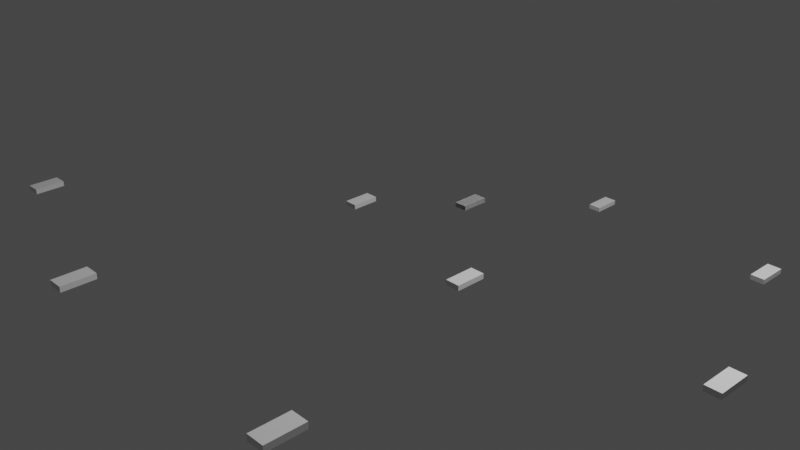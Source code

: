 # Source: CurveLadder.blend  (saved by Blender 3.3.6; exported with 4.5.12 LTS)
import bpy
from mathutils import Matrix  # noqa: F401  (used for matrix-valued properties, if any)

bpy.ops.wm.read_factory_settings(use_empty=True)
scene = bpy.context.scene
scene.name = 'Scene'

# ---- collections
col_collection = bpy.data.collections.new('Collection'); scene.collection.children.link(col_collection)

# ---- node groups
ng_geometry_nodes = bpy.data.node_groups.new('Geometry Nodes', 'GeometryNodeTree')
_s = ng_geometry_nodes.interface.new_socket(name='Geometry', in_out='OUTPUT', socket_type='NodeSocketGeometry')
_s = ng_geometry_nodes.interface.new_socket(name='Geometry', in_out='INPUT', socket_type='NodeSocketGeometry')
_s = ng_geometry_nodes.interface.new_socket(name='Length', in_out='INPUT', socket_type='NodeSocketFloat')
_s.subtype = 'DISTANCE'
_s.default_value = 0.1
_s.min_value = 0.01
_s = ng_geometry_nodes.interface.new_socket(name='Size', in_out='INPUT', socket_type='NodeSocketVector')
_s.subtype = 'TRANSLATION'
_s.default_value = (1.0, 1.0, 1.0)
_s.min_value = 0.0
ng_geometry_nodes.is_modifier = True
_N = ng_geometry_nodes.nodes; _L = ng_geometry_nodes.links
n0 = _N.new('GeometryNodeStoreNamedAttribute'); n0.name = 'Store Named Attribute'; n0.location = (79, -238)
n0.data_type = 'FLOAT_VECTOR'
n0.domain = 'CORNER'
n0.inputs[2].default_value = 'uv_map'
n1 = _N.new('NodeGroupOutput'); n1.name = 'Group Output'; n1.location = (587, 0)
n2 = _N.new('GeometryNodeResampleCurve'); n2.name = 'Resample Curve'; n2.location = (-74, -7)
n2.keep_last_segment = False
n3 = _N.new('GeometryNodeInstanceOnPoints'); n3.name = 'Instance on Points'; n3.location = (383, -1)
n4 = _N.new('GeometryNodeMeshCube'); n4.name = 'Cube'; n4.location = (54, -238)
n5 = _N.new('NodeGroupInput'); n5.name = 'Group Input'; n5.location = (-413, 10)
_L.new(n5.outputs[0], n2.inputs[0])
_L.new(n5.outputs[1], n2.inputs[3])
_L.new(n2.outputs[0], n3.inputs[0])
_L.new(n3.outputs[0], n1.inputs[0])
_L.new(n0.outputs[0], n3.inputs[2])
_L.new(n5.outputs[2], n4.inputs[0])
_L.new(n4.outputs[0], n0.inputs[0])
_L.new(n4.outputs[1], n0.inputs[3])
n1.is_active_output = True

# ---- world
world_world = bpy.data.worlds.new('World'); scene.world = world_world
world_world.use_nodes = True; world_world.node_tree.nodes.clear()
_N = world_world.node_tree.nodes; _L = world_world.node_tree.links
n0 = _N.new('ShaderNodeOutputWorld'); n0.name = 'World Output'; n0.location = (300, 300)
n1 = _N.new('ShaderNodeBackground'); n1.name = 'Background'; n1.location = (10, 300)
n1.inputs[0].default_value = (0.05088, 0.05088, 0.05088, 1.0)
_L.new(n1.outputs[0], n0.inputs[0])
n0.is_active_output = True
world_world.color = (0.05088, 0.05088, 0.05088)
world_world.use_sun_shadow = False
world_world.sun_shadow_jitter_overblur = 0.0

# ---- cameras
cam_camera = bpy.data.cameras.new('Camera')
cam_camera.clip_end = 100.0
cam_camera.ortho_scale = 7.314

# ---- lights
light_light = bpy.data.lights.new('Light', 'POINT')
light_light.transmission_factor = 0.0
light_light.energy = 1000.0
light_light.shadow_soft_size = 0.1
light_light.shadow_maximum_resolution = 0.006
light_light.use_absolute_resolution = True

# ---- curves / text
cu_beziercurve = bpy.data.curves.new('BezierCurve', 'CURVE')
cu_beziercurve.dimensions = '3D'
_sp = cu_beziercurve.splines.new('BEZIER'); _sp.bezier_points.add(10)
_sp.bezier_points.foreach_set('co', [0.4333, 2.856, -0.6194, 3.187, 1.594, 0.002172, 4.677, -2.33, 1.1, 3.416, -4.169, 1.383, -1.652, -6.088, 1.234, -2.485, -4.853, 0.8462, -3.369, -3.619, 0.4518, -2.535, -2.304, 0.2415, -0.5901, 0.2287, -0.1234, 1.451, -0.1659, 0.2105, 0.4914, -3.762, 0.9416])
_sp.bezier_points.foreach_set('handle_left', [-1.168, 2.456, -0.7148, 2.517, 3.034, -0.4151, 4.737, -1.559, 0.9258, 4.009, -3.713, 1.346, -0.6027, -6.005, 1.339, -2.253, -5.292, 0.9766, -3.446, -3.943, 0.5188, -2.581, -2.489, 0.2794, -1.619, 0.1729, -0.2319, 1.142, 0.2205, 0.0832, 1.985, -3.056, 0.9523])
_sp.bezier_points.foreach_set('handle_right', [2.034, 3.255, -0.524, 3.511, 0.8992, 0.2037, 4.621, -3.059, 1.264, 2.578, -4.813, 1.435, -2.221, -6.133, 1.178, -2.638, -4.563, 0.7599, -3.325, -3.434, 0.4135, -2.288, -1.318, 0.03928, -0.08284, 0.2562, -0.06996, 2.43, -1.389, 0.6134, -1.002, -4.468, 0.9309])
for _p, _l, _r in zip(_sp.bezier_points, ['ALIGNED', 'ALIGNED', 'ALIGNED', 'ALIGNED', 'ALIGNED', 'ALIGNED', 'ALIGNED', 'ALIGNED', 'ALIGNED', 'ALIGNED', 'ALIGNED'], ['ALIGNED', 'ALIGNED', 'ALIGNED', 'ALIGNED', 'ALIGNED', 'ALIGNED', 'ALIGNED', 'ALIGNED', 'ALIGNED', 'ALIGNED', 'ALIGNED']): _p.handle_left_type = _l; _p.handle_right_type = _r
_sp.order_u = 0
_sp.order_v = 0
_sp = cu_beziercurve.splines.new('BEZIER'); _sp.bezier_points.add(0)
_sp.bezier_points.foreach_set('co', [0.1444, 0.8959, -0.05674])
_sp.bezier_points.foreach_set('handle_left', [0.1444, 0.8959, -0.05674])
_sp.bezier_points.foreach_set('handle_right', [0.1444, 0.8959, -0.05674])
for _p, _l, _r in zip(_sp.bezier_points, ['ALIGNED'], ['ALIGNED']): _p.handle_left_type = _l; _p.handle_right_type = _r
_sp.order_u = 0
_sp.order_v = 0
cu_beziercurve.use_path = True
cu_beziercurve.fill_mode = 'FULL'

# ---- objects
ob_light = bpy.data.objects.new('Light', light_light)
ob_camera = bpy.data.objects.new('Camera', cam_camera)
ob_beziercurve = bpy.data.objects.new('BezierCurve', cu_beziercurve)

# ---- transforms, parenting, visibility, modifiers, constraints
ob_light.location = (4.076, 1.005, 5.904)
ob_light.rotation_euler = (0.6503, 0.05522, 1.866)
ob_light.lock_rotations_4d = False
ob_light.empty_display_type = 'ARROWS'
ob_light.color = (0.0, 0.0, 0.0, 0.0)
ob_light.lineart.crease_threshold = 0.0
ob_camera.location = (7.359, -6.926, 4.958)
ob_camera.rotation_euler = (1.109, 0.0, 0.8149)
ob_camera.lock_rotations_4d = False
ob_camera.empty_display_type = 'ARROWS'
ob_camera.color = (0.0, 0.0, 0.0, 0.0)
ob_camera.display_type = 'WIRE'
ob_camera.lineart.crease_threshold = 0.0
ob_beziercurve.location = (0.0, 0.0, 0.0)
_m = ob_beziercurve.modifiers.new('GeometryNodes', 'NODES')
_m.node_group = ng_geometry_nodes
_gi = [s.identifier for s in ng_geometry_nodes.interface.items_tree if s.item_type == 'SOCKET' and s.in_out == 'INPUT']
_m[_gi[1]] = 0.28  # Length
_m[_gi[2]] = (0.14, 0.3, 0.05)  # Size

# ---- collection membership
col_collection.objects.link(ob_light)
col_collection.objects.link(ob_camera)
col_collection.objects.link(ob_beziercurve)

# ---- scene / render settings (as saved in the file)
scene.camera = ob_camera
scene.frame_start = 1; scene.frame_end = 250; scene.frame_set(1)
scene.render.engine = 'BLENDER_EEVEE_NEXT'
scene.cycles.sampling_pattern = 'TABULATED_SOBOL'
scene.cycles.use_light_tree = False
scene.view_settings.view_transform = 'Filmic'
bpy.context.view_layer.update()
